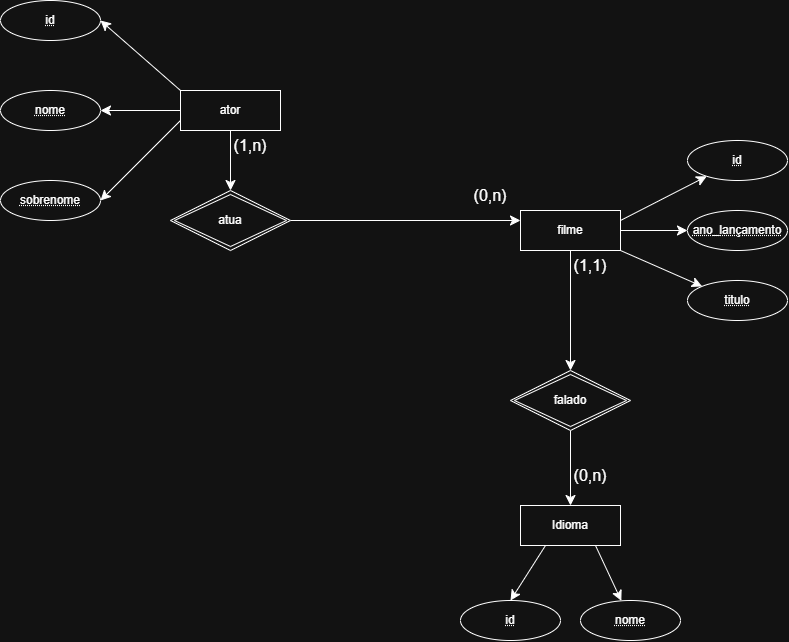

The diagram above was exported from draw.io. Its source (the exported page's mxGraphModel, read from the mxfile embedded in the PNG):
<mxGraphModel dx="1414" dy="777" grid="1" gridSize="10" guides="1" tooltips="1" connect="1" arrows="1" fold="1" page="1" pageScale="1" pageWidth="827" pageHeight="1169" math="0" shadow="0">
  <root>
    <mxCell id="0" />
    <mxCell id="1" parent="0" />
    <mxCell id="rrr0ktObsQD6XwLHrY7z-17" edge="1" parent="1" source="rrr0ktObsQD6XwLHrY7z-1" style="edgeStyle=none;curved=1;rounded=0;curveGeometry=1;orthogonalLoop=1;jettySize=auto;html=1;fontSize=12;defaultLabelBackgroundColor=gap;startSize=8;endSize=8;" target="rrr0ktObsQD6XwLHrY7z-6">
      <mxGeometry relative="1" as="geometry" />
    </mxCell>
    <mxCell id="rrr0ktObsQD6XwLHrY7z-18" edge="1" parent="1" source="rrr0ktObsQD6XwLHrY7z-1" style="edgeStyle=none;curved=1;rounded=0;curveGeometry=1;orthogonalLoop=1;jettySize=auto;html=1;exitX=1;exitY=0.25;exitDx=0;exitDy=0;fontSize=12;defaultLabelBackgroundColor=gap;startSize=8;endSize=8;" target="rrr0ktObsQD6XwLHrY7z-9">
      <mxGeometry relative="1" as="geometry" />
    </mxCell>
    <mxCell id="rrr0ktObsQD6XwLHrY7z-19" edge="1" parent="1" source="rrr0ktObsQD6XwLHrY7z-1" style="edgeStyle=none;curved=1;rounded=0;curveGeometry=1;orthogonalLoop=1;jettySize=auto;html=1;exitX=1;exitY=1;exitDx=0;exitDy=0;entryX=0;entryY=0;entryDx=0;entryDy=0;fontSize=12;defaultLabelBackgroundColor=gap;startSize=8;endSize=8;" target="rrr0ktObsQD6XwLHrY7z-7">
      <mxGeometry relative="1" as="geometry" />
    </mxCell>
    <mxCell id="rrr0ktObsQD6XwLHrY7z-40" edge="1" parent="1" source="rrr0ktObsQD6XwLHrY7z-1" style="edgeStyle=none;curved=1;rounded=0;curveGeometry=1;orthogonalLoop=1;jettySize=auto;html=1;entryX=0.5;entryY=0;entryDx=0;entryDy=0;fontSize=12;defaultLabelBackgroundColor=gap;startSize=8;endSize=8;" target="rrr0ktObsQD6XwLHrY7z-23">
      <mxGeometry relative="1" as="geometry" />
    </mxCell>
    <mxCell id="rrr0ktObsQD6XwLHrY7z-1" parent="1" style="whiteSpace=wrap;html=1;align=center;" value="filme" vertex="1">
      <mxGeometry height="40" width="100" x="560" y="370" as="geometry" />
    </mxCell>
    <mxCell id="rrr0ktObsQD6XwLHrY7z-20" edge="1" parent="1" source="rrr0ktObsQD6XwLHrY7z-3" style="edgeStyle=none;curved=1;rounded=0;curveGeometry=1;orthogonalLoop=1;jettySize=auto;html=1;exitX=0;exitY=0.5;exitDx=0;exitDy=0;fontSize=12;defaultLabelBackgroundColor=gap;startSize=8;endSize=8;" target="rrr0ktObsQD6XwLHrY7z-10">
      <mxGeometry relative="1" as="geometry" />
    </mxCell>
    <mxCell id="rrr0ktObsQD6XwLHrY7z-21" edge="1" parent="1" source="rrr0ktObsQD6XwLHrY7z-3" style="edgeStyle=none;curved=1;rounded=0;curveGeometry=1;orthogonalLoop=1;jettySize=auto;html=1;exitX=0;exitY=0;exitDx=0;exitDy=0;entryX=1;entryY=0.5;entryDx=0;entryDy=0;fontSize=12;defaultLabelBackgroundColor=gap;startSize=8;endSize=8;" target="rrr0ktObsQD6XwLHrY7z-5">
      <mxGeometry relative="1" as="geometry" />
    </mxCell>
    <mxCell id="rrr0ktObsQD6XwLHrY7z-22" edge="1" parent="1" source="rrr0ktObsQD6XwLHrY7z-3" style="edgeStyle=none;curved=1;rounded=0;curveGeometry=1;orthogonalLoop=1;jettySize=auto;html=1;exitX=0;exitY=0.75;exitDx=0;exitDy=0;entryX=1;entryY=0.5;entryDx=0;entryDy=0;fontSize=12;defaultLabelBackgroundColor=gap;startSize=8;endSize=8;" target="rrr0ktObsQD6XwLHrY7z-11">
      <mxGeometry relative="1" as="geometry" />
    </mxCell>
    <mxCell id="rrr0ktObsQD6XwLHrY7z-30" edge="1" parent="1" source="rrr0ktObsQD6XwLHrY7z-3" style="edgeStyle=none;curved=1;rounded=0;curveGeometry=1;orthogonalLoop=1;jettySize=auto;html=1;fontSize=12;defaultLabelBackgroundColor=gap;startSize=8;endSize=8;" target="rrr0ktObsQD6XwLHrY7z-25">
      <mxGeometry relative="1" as="geometry" />
    </mxCell>
    <mxCell id="rrr0ktObsQD6XwLHrY7z-3" parent="1" style="whiteSpace=wrap;html=1;align=center;" value="ator" vertex="1">
      <mxGeometry height="40" width="100" x="220" y="250" as="geometry" />
    </mxCell>
    <mxCell id="rrr0ktObsQD6XwLHrY7z-42" edge="1" parent="1" source="rrr0ktObsQD6XwLHrY7z-4" style="edgeStyle=none;curved=1;rounded=0;curveGeometry=1;orthogonalLoop=1;jettySize=auto;html=1;exitX=0.75;exitY=1;exitDx=0;exitDy=0;fontSize=12;defaultLabelBackgroundColor=gap;startSize=8;endSize=8;" target="rrr0ktObsQD6XwLHrY7z-35">
      <mxGeometry relative="1" as="geometry" />
    </mxCell>
    <mxCell id="rrr0ktObsQD6XwLHrY7z-43" edge="1" parent="1" source="rrr0ktObsQD6XwLHrY7z-4" style="edgeStyle=none;curved=1;rounded=0;curveGeometry=1;orthogonalLoop=1;jettySize=auto;html=1;exitX=0.25;exitY=1;exitDx=0;exitDy=0;entryX=0.5;entryY=0;entryDx=0;entryDy=0;fontSize=12;defaultLabelBackgroundColor=gap;startSize=8;endSize=8;" target="rrr0ktObsQD6XwLHrY7z-34">
      <mxGeometry relative="1" as="geometry" />
    </mxCell>
    <mxCell id="rrr0ktObsQD6XwLHrY7z-4" parent="1" style="whiteSpace=wrap;html=1;align=center;" value="Idioma" vertex="1">
      <mxGeometry height="40" width="100" x="560" y="665" as="geometry" />
    </mxCell>
    <mxCell id="rrr0ktObsQD6XwLHrY7z-5" parent="1" style="ellipse;whiteSpace=wrap;html=1;align=center;fontStyle=20;" value="id" vertex="1">
      <mxGeometry height="40" width="100" x="40" y="160" as="geometry" />
    </mxCell>
    <mxCell id="rrr0ktObsQD6XwLHrY7z-6" parent="1" style="ellipse;whiteSpace=wrap;html=1;align=center;fontStyle=20;" value="ano_lançamento" vertex="1">
      <mxGeometry height="40" width="100" x="727" y="370" as="geometry" />
    </mxCell>
    <mxCell id="rrr0ktObsQD6XwLHrY7z-7" parent="1" style="ellipse;whiteSpace=wrap;html=1;align=center;fontStyle=20;" value="titulo" vertex="1">
      <mxGeometry height="40" width="100" x="727" y="440" as="geometry" />
    </mxCell>
    <mxCell id="rrr0ktObsQD6XwLHrY7z-9" parent="1" style="ellipse;whiteSpace=wrap;html=1;align=center;fontStyle=20;" value="id" vertex="1">
      <mxGeometry height="40" width="100" x="727" y="300" as="geometry" />
    </mxCell>
    <mxCell id="rrr0ktObsQD6XwLHrY7z-10" parent="1" style="ellipse;whiteSpace=wrap;html=1;align=center;fontStyle=20;" value="nome" vertex="1">
      <mxGeometry height="40" width="100" x="40" y="250" as="geometry" />
    </mxCell>
    <mxCell id="rrr0ktObsQD6XwLHrY7z-11" parent="1" style="ellipse;whiteSpace=wrap;html=1;align=center;fontStyle=20;" value="sobrenome" vertex="1">
      <mxGeometry height="40" width="100" x="40" y="340" as="geometry" />
    </mxCell>
    <mxCell id="rrr0ktObsQD6XwLHrY7z-41" edge="1" parent="1" source="rrr0ktObsQD6XwLHrY7z-23" style="edgeStyle=none;curved=1;rounded=0;curveGeometry=1;orthogonalLoop=1;jettySize=auto;html=1;entryX=0.5;entryY=0;entryDx=0;entryDy=0;fontSize=12;defaultLabelBackgroundColor=gap;startSize=8;endSize=8;" target="rrr0ktObsQD6XwLHrY7z-4">
      <mxGeometry relative="1" as="geometry" />
    </mxCell>
    <mxCell id="rrr0ktObsQD6XwLHrY7z-23" parent="1" style="shape=rhombus;double=1;perimeter=rhombusPerimeter;whiteSpace=wrap;html=1;align=center;" value="falado" vertex="1">
      <mxGeometry height="60" width="120" x="550" y="530" as="geometry" />
    </mxCell>
    <mxCell id="rrr0ktObsQD6XwLHrY7z-31" edge="1" parent="1" source="rrr0ktObsQD6XwLHrY7z-25" style="edgeStyle=none;curved=1;rounded=0;curveGeometry=1;orthogonalLoop=1;jettySize=auto;html=1;entryX=0;entryY=0.25;entryDx=0;entryDy=0;fontSize=12;defaultLabelBackgroundColor=gap;startSize=8;endSize=8;" target="rrr0ktObsQD6XwLHrY7z-1">
      <mxGeometry relative="1" as="geometry" />
    </mxCell>
    <mxCell id="rrr0ktObsQD6XwLHrY7z-25" parent="1" style="shape=rhombus;double=1;perimeter=rhombusPerimeter;whiteSpace=wrap;html=1;align=center;" value="atua" vertex="1">
      <mxGeometry height="60" width="120" x="210" y="350" as="geometry" />
    </mxCell>
    <mxCell id="rrr0ktObsQD6XwLHrY7z-34" parent="1" style="ellipse;whiteSpace=wrap;html=1;align=center;fontStyle=20;" value="id" vertex="1">
      <mxGeometry height="40" width="100" x="500" y="760" as="geometry" />
    </mxCell>
    <mxCell id="rrr0ktObsQD6XwLHrY7z-35" parent="1" style="ellipse;whiteSpace=wrap;html=1;align=center;fontStyle=20;" value="nome" vertex="1">
      <mxGeometry height="40" width="100" x="620" y="760" as="geometry" />
    </mxCell>
    <mxCell id="rrr0ktObsQD6XwLHrY7z-44" parent="1" style="text;html=1;whiteSpace=wrap;strokeColor=none;fillColor=none;align=center;verticalAlign=middle;rounded=0;fontSize=16;" value="(0,n)" vertex="1">
      <mxGeometry height="30" width="60" x="600" y="620" as="geometry" />
    </mxCell>
    <mxCell id="rrr0ktObsQD6XwLHrY7z-45" parent="1" style="text;html=1;whiteSpace=wrap;strokeColor=none;fillColor=none;align=center;verticalAlign=middle;rounded=0;fontSize=16;" value="(1,1)" vertex="1">
      <mxGeometry height="30" width="60" x="600" y="410" as="geometry" />
    </mxCell>
    <mxCell id="rrr0ktObsQD6XwLHrY7z-46" parent="1" style="text;html=1;whiteSpace=wrap;strokeColor=none;fillColor=none;align=center;verticalAlign=middle;rounded=0;fontSize=16;" value="(1,n)" vertex="1">
      <mxGeometry height="30" width="60" x="260" y="290" as="geometry" />
    </mxCell>
    <mxCell id="rrr0ktObsQD6XwLHrY7z-47" parent="1" style="text;html=1;whiteSpace=wrap;strokeColor=none;fillColor=none;align=center;verticalAlign=middle;rounded=0;fontSize=16;" value="(0,n)" vertex="1">
      <mxGeometry height="30" width="60" x="500" y="340" as="geometry" />
    </mxCell>
  </root>
</mxGraphModel>